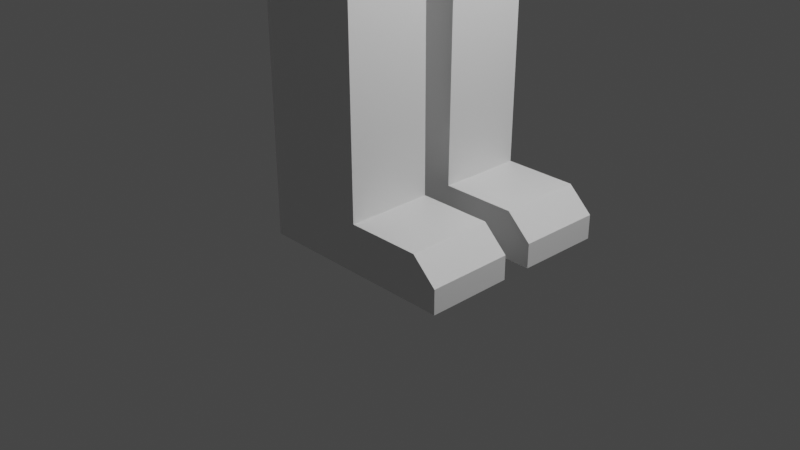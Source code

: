 # Source: Ludzik3.blend  (saved by Blender 2.92.15; exported with 4.5.12 LTS)
import bpy
from mathutils import Matrix  # noqa: F401  (used for matrix-valued properties, if any)

bpy.ops.wm.read_factory_settings(use_empty=True)
scene = bpy.context.scene
scene.name = 'Scene'

# ---- collections
col_collection = bpy.data.collections.new('Collection'); scene.collection.children.link(col_collection)

# ---- materials (node trees are filled in below, after node groups)
mat_material = bpy.data.materials.new('Material')
mat_material.alpha_threshold = 0.0
mat_material.use_transparent_shadow = False
mat_material.line_color = (0.0, 0.0, 0.0, 1.0)

# ---- material node trees
mat_material.use_nodes = True; mat_material.node_tree.nodes.clear()
_N = mat_material.node_tree.nodes; _L = mat_material.node_tree.links
n0 = _N.new('ShaderNodeOutputMaterial'); n0.name = 'Material Output'; n0.location = (300, 300)
n1 = _N.new('ShaderNodeBsdfPrincipled'); n1.name = 'Principled BSDF'; n1.location = (10, 300)
n1.distribution = 'GGX'
n1.subsurface_method = 'BURLEY'
n1.inputs[2].default_value = 0.4
n1.inputs[3].default_value = 1.45
n1.inputs[27].default_value = (0.0, 0.0, 0.0, 1.0)
n1.inputs[28].default_value = 1.0
_L.new(n1.outputs[0], n0.inputs[0])
n0.is_active_output = True

# ---- world
world_world = bpy.data.worlds.new('World'); scene.world = world_world
world_world.use_nodes = True; world_world.node_tree.nodes.clear()
_N = world_world.node_tree.nodes; _L = world_world.node_tree.links
n0 = _N.new('ShaderNodeOutputWorld'); n0.name = 'World Output'; n0.location = (300, 300)
n1 = _N.new('ShaderNodeBackground'); n1.name = 'Background'; n1.location = (10, 300)
n1.inputs[0].default_value = (0.05088, 0.05088, 0.05088, 1.0)
_L.new(n1.outputs[0], n0.inputs[0])
n0.is_active_output = True
world_world.color = (0.05088, 0.05088, 0.05088)
world_world.use_sun_shadow = False
world_world.sun_shadow_jitter_overblur = 0.0

# ---- cameras
cam_camera = bpy.data.cameras.new('Camera')
cam_camera.clip_end = 100.0
cam_camera.ortho_scale = 7.314

# ---- lights
light_light = bpy.data.lights.new('Light', 'POINT')
light_light.transmission_factor = 0.0
light_light.energy = 1000.0
light_light.shadow_soft_size = 0.1
light_light.shadow_maximum_resolution = 0.006
light_light.use_absolute_resolution = True

# ---- meshes
me_cube = bpy.data.meshes.new('Cube')
me_cube.from_pydata([(1.0, 0.9679, 1.0), (1.0, 1.0, -1.0), (-1.0, 1.0, 1.0), (-1.0, 1.0, -1.0), (-1.027, 0.0, -1.073), (1.15, 0.0, 1.0), (-1.0, 0.0, 1.0), (1.042, 0.0, -1.0), (0.9408, 0.1148, -1.181), (-1.0, 0.1148, -1.212), (1.0, 0.0, -1.133), (-0.8482, 0.0, -1.142), (0.9125, 1.035, -1.167), (-0.9248, 1.034, -1.167), (0.6811, 0.149, -1.348), (-0.8752, 0.149, -1.348), (0.5271, 1.086, -1.467), (-0.58, 1.086, -1.467), (0.5271, 0.1823, -1.462), (-0.58, 0.1823, -1.462), (0.5271, 1.075, -3.612), (-0.58, 1.075, -3.612), (0.5271, 0.1714, -3.607), (-0.58, 0.1714, -3.607), (0.5271, 1.074, -3.793), (-0.58, 1.074, -3.793), (0.5271, 0.1704, -3.788), (-0.58, 0.1704, -3.788), (0.5271, 1.073, -4.028), (-0.58, 1.073, -4.028), (0.5271, 0.1692, -4.024), (-0.58, 0.1692, -4.024), (0.5271, 1.064, -5.554), (-0.58, 1.064, -5.554), (0.5271, 0.1605, -5.55), (-0.58, 0.1605, -5.55), (0.5271, 1.063, -6.054), (-0.58, 1.063, -6.054), (0.5271, 0.1592, -6.049), (-0.58, 0.1592, -6.049), (1.309, 0.1605, -5.55), (1.309, 1.064, -5.554), (1.309, 0.1592, -6.049), (1.309, 1.063, -6.054), (1.57, 0.1605, -5.795), (1.57, 1.064, -5.799), (1.57, 0.1592, -6.049), (1.57, 1.063, -6.054), (-1.0, 0.0, 1.575), (-1.0, 1.0, 1.575), (1.0, 0.9679, 1.575), (1.0, 0.0, 1.575), (-0.5522, 1.313, 1.0), (0.5622, 1.281, 1.0), (-0.5522, 1.313, 1.575), (0.5622, 1.281, 1.575), (-0.4867, 3.591, 1.0), (0.6278, 3.559, 1.0), (-0.4867, 3.591, 1.575), (0.6278, 3.559, 1.575), (-0.4815, 3.771, 1.0), (0.633, 3.739, 1.0), (-0.4815, 3.771, 1.575), (0.633, 3.739, 1.575), (-0.4762, 3.954, 1.0), (0.6383, 3.922, 1.0), (-0.4762, 3.954, 1.575), (0.6383, 3.922, 1.575), (-0.4193, 5.933, 1.0), (0.6952, 5.901, 1.0), (-0.4193, 5.933, 1.575), (0.6952, 5.901, 1.575), (-0.6351, 6.082, 0.8864), (0.9197, 6.05, 0.8864), (-0.6351, 6.082, 1.689), (0.9197, 6.05, 1.689), (-0.6092, 7.338, 0.8864), (0.9456, 7.306, 0.8864), (-0.6092, 7.338, 1.689), (0.9456, 7.306, 1.689), (-0.2136, 7.505, 1.089), (0.5568, 7.473, 1.089), (-0.2136, 7.505, 1.486), (0.5568, 7.473, 1.486), (-0.4538, 0.0, 1.813), (-0.4538, 0.7225, 1.813), (0.4538, 0.708, 1.813), (0.4538, 0.0, 1.813), (-0.4538, 0.0, 2.088), (-0.4538, 0.7225, 2.088), (0.4538, 0.708, 2.088), (0.4538, 0.0, 2.088), (-1.555, 0.0, 2.56), (-1.555, 1.897, 2.56), (1.555, 1.847, 2.56), (1.555, 0.0, 2.56), (-1.924, 0.0, 6.378), (-1.924, 2.052, 6.378), (1.924, 1.991, 6.378), (1.924, 0.0, 6.378), (-1.23, 0.0, 6.731), (-1.23, 1.674, 6.731), (1.23, 1.634, 6.731), (1.23, 0.0, 6.731), (2.387, 0.0, 3.406), (-2.387, 0.0, 3.406), (-2.387, 2.277, 3.406), (2.387, 2.201, 3.406), (2.387, 0.0, 5.59), (-2.387, 2.277, 5.59), (-2.387, 0.0, 5.59), (2.387, 2.201, 5.59), (-0.3384, 2.277, 3.829), (0.3384, 2.201, 3.829), (-0.3384, 2.277, 5.167), (0.3384, 2.201, 5.167), (0.5316, 2.875, 5.167), (0.5316, 2.875, 3.829), (-0.1452, 2.951, 3.829), (-0.1452, 2.951, 5.167), (2.387, 0.5943, 4.385), (2.387, 1.579, 4.385), (2.387, 0.5943, 4.992), (2.387, 1.579, 4.992), (2.689, 1.579, 4.992), (2.689, 1.579, 4.385), (2.689, 0.5943, 4.385), (2.689, 0.5943, 4.992), (1.137, 1.062, -0.6381), (-1.137, 1.069, -0.6381), (1.137, -0.06824, -0.6381), (-1.137, -0.06824, -0.6381), (1.158, 1.065, -0.2095), (-1.158, 1.079, -0.2095), (1.158, -0.07839, -0.2095), (-1.158, -0.07839, -0.2095)], [], [(135, 6, 2, 133), (133, 2, 0, 132), (132, 0, 5, 134), (7, 4, 11, 10), (5, 0, 50, 51), (9, 8, 10, 11), (1, 7, 10, 8), (4, 3, 9, 11), (1, 8, 14, 12), (13, 12, 16, 17), (8, 9, 15, 14), (9, 3, 13, 15), (3, 1, 12, 13), (19, 17, 21, 23), (15, 13, 17, 19), (14, 15, 19, 18), (12, 14, 18, 16), (20, 22, 26, 24), (18, 19, 23, 22), (16, 18, 22, 20), (17, 16, 20, 21), (27, 25, 29, 31), (21, 20, 24, 25), (23, 21, 25, 27), (22, 23, 27, 26), (30, 31, 35, 34), (26, 27, 31, 30), (24, 26, 30, 28), (25, 24, 28, 29), (32, 34, 40, 41), (28, 30, 34, 32), (29, 28, 32, 33), (31, 29, 33, 35), (37, 36, 38, 39), (33, 32, 36, 37), (35, 33, 37, 39), (34, 35, 39, 38), (40, 42, 46, 44), (36, 32, 41, 43), (34, 38, 42, 40), (38, 36, 43, 42), (45, 44, 46, 47), (41, 40, 44, 45), (43, 41, 45, 47), (42, 43, 47, 46), (48, 51, 87, 84), (2, 6, 48, 49), (49, 50, 55, 54), (6, 5, 51, 48), (55, 53, 57, 59), (50, 0, 53, 55), (0, 2, 52, 53), (2, 49, 54, 52), (57, 56, 60, 61), (53, 52, 56, 57), (52, 54, 58, 56), (54, 55, 59, 58), (60, 62, 66, 64), (56, 58, 62, 60), (58, 59, 63, 62), (59, 57, 61, 63), (67, 65, 69, 71), (62, 63, 67, 66), (63, 61, 65, 67), (61, 60, 64, 65), (68, 70, 74, 72), (65, 64, 68, 69), (64, 66, 70, 68), (66, 67, 71, 70), (74, 75, 79, 78), (70, 71, 75, 74), (71, 69, 73, 75), (69, 68, 72, 73), (79, 77, 81, 83), (75, 73, 77, 79), (73, 72, 76, 77), (72, 74, 78, 76), (81, 80, 82, 83), (77, 76, 80, 81), (76, 78, 82, 80), (78, 79, 83, 82), (87, 86, 90, 91), (50, 49, 85, 86), (51, 50, 86, 87), (49, 48, 84, 85), (91, 90, 94, 95), (85, 84, 88, 89), (84, 87, 91, 88), (86, 85, 89, 90), (110, 108, 99, 96), (89, 88, 92, 93), (88, 91, 95, 92), (90, 89, 93, 94), (99, 98, 102, 103), (111, 109, 97, 98), (108, 111, 98, 99), (109, 110, 96, 97), (102, 101, 100, 103), (97, 96, 100, 101), (96, 99, 103, 100), (98, 97, 101, 102), (93, 92, 105, 106), (95, 94, 107, 104), (94, 93, 106, 107), (92, 95, 104, 105), (106, 105, 110, 109), (104, 107, 111, 108), (107, 106, 109, 111), (105, 104, 108, 110), (113, 115, 114, 112), (117, 118, 119, 116), (114, 115, 116, 119), (113, 112, 118, 117), (112, 114, 119, 118), (115, 113, 117, 116), (120, 122, 123, 121), (126, 125, 124, 127), (122, 120, 126, 127), (121, 123, 124, 125), (123, 122, 127, 124), (120, 121, 125, 126), (1, 128, 130, 7), (3, 129, 128, 1), (4, 131, 129, 3), (128, 132, 134, 130), (129, 133, 132, 128), (131, 135, 133, 129)])
_uv = me_cube.uv_layers.new(name='UVMap')
_uv.uv.foreach_set('vector', [0.4738, 0.125, 0.625, 0.125, 0.625, 0.25, 0.4738, 0.25, 0.4738, 0.25, 0.625, 0.25, 0.625, 0.5, 0.4738, 0.5, 0.4738, 0.5, 0.625, 0.5, 0.625, 0.625, 0.4738, 0.625, 0.0, 0.0, 0.0, 0.0, 0.0, 0.0, 0.0, 0.0, 0.625, 0.625, 0.625, 0.5, 0.625, 0.5, 0.625, 0.625, 0.125, 0.5, 0.375, 0.5, 0.375, 0.625, 0.125, 0.625, 0.375, 0.5, 0.375, 0.625, 0.375, 0.625, 0.375, 0.5, 0.375, 0.125, 0.375, 0.25, 0.375, 0.25, 0.375, 0.125, 0.375, 0.5, 0.375, 0.5, 0.375, 0.5, 0.375, 0.5, 0.375, 0.25, 0.375, 0.5, 0.375, 0.5, 0.375, 0.25, 0.375, 0.5, 0.125, 0.5, 0.125, 0.5, 0.375, 0.5, 0.375, 0.25, 0.375, 0.25, 0.375, 0.25, 0.375, 0.25, 0.375, 0.25, 0.375, 0.5, 0.375, 0.5, 0.375, 0.25, 0.375, 0.25, 0.375, 0.25, 0.375, 0.25, 0.375, 0.25, 0.375, 0.25, 0.375, 0.25, 0.375, 0.25, 0.375, 0.25, 0.375, 0.5, 0.125, 0.5, 0.125, 0.5, 0.375, 0.5, 0.375, 0.5, 0.375, 0.5, 0.375, 0.5, 0.375, 0.5, 0.375, 0.5, 0.375, 0.5, 0.375, 0.5, 0.375, 0.5, 0.375, 0.5, 0.125, 0.5, 0.125, 0.5, 0.375, 0.5, 0.375, 0.5, 0.375, 0.5, 0.375, 0.5, 0.375, 0.5, 0.375, 0.25, 0.375, 0.5, 0.375, 0.5, 0.375, 0.25, 0.375, 0.25, 0.375, 0.25, 0.375, 0.25, 0.375, 0.25, 0.375, 0.25, 0.375, 0.5, 0.375, 0.5, 0.375, 0.25, 0.375, 0.25, 0.375, 0.25, 0.375, 0.25, 0.375, 0.25, 0.375, 0.5, 0.125, 0.5, 0.125, 0.5, 0.375, 0.5, 0.375, 0.5, 0.125, 0.5, 0.125, 0.5, 0.375, 0.5, 0.375, 0.5, 0.125, 0.5, 0.125, 0.5, 0.375, 0.5, 0.375, 0.5, 0.375, 0.5, 0.375, 0.5, 0.375, 0.5, 0.375, 0.25, 0.375, 0.5, 0.375, 0.5, 0.375, 0.25, 0.375, 0.5, 0.375, 0.5, 0.375, 0.5, 0.375, 0.5, 0.375, 0.5, 0.375, 0.5, 0.375, 0.5, 0.375, 0.5, 0.375, 0.25, 0.375, 0.5, 0.375, 0.5, 0.375, 0.25, 0.375, 0.25, 0.375, 0.25, 0.375, 0.25, 0.375, 0.25, 0.375, 0.25, 0.375, 0.5, 0.375, 0.5, 0.375, 0.25, 0.375, 0.25, 0.375, 0.5, 0.375, 0.5, 0.375, 0.25, 0.375, 0.25, 0.375, 0.25, 0.375, 0.25, 0.375, 0.25, 0.375, 0.5, 0.125, 0.5, 0.125, 0.5, 0.375, 0.5, 0.375, 0.5, 0.375, 0.5, 0.375, 0.5, 0.375, 0.5, 0.375, 0.5, 0.375, 0.5, 0.375, 0.5, 0.375, 0.5, 0.375, 0.5, 0.375, 0.5, 0.375, 0.5, 0.375, 0.5, 0.375, 0.5, 0.375, 0.5, 0.375, 0.5, 0.375, 0.5, 0.375, 0.5, 0.375, 0.5, 0.375, 0.5, 0.375, 0.5, 0.375, 0.5, 0.375, 0.5, 0.375, 0.5, 0.375, 0.5, 0.375, 0.5, 0.375, 0.5, 0.375, 0.5, 0.375, 0.5, 0.375, 0.5, 0.375, 0.5, 0.375, 0.5, 0.375, 0.5, 0.0, 0.0, 0.0, 0.0, 0.0, 0.0, 0.0, 0.0, 0.625, 0.25, 0.625, 0.125, 0.625, 0.125, 0.625, 0.25, 0.875, 0.5, 0.625, 0.5, 0.625, 0.5, 0.875, 0.5, 0.0, 0.0, 0.0, 0.0, 0.0, 0.0, 0.0, 0.0, 0.625, 0.5, 0.625, 0.5, 0.625, 0.5, 0.625, 0.5, 0.625, 0.5, 0.625, 0.5, 0.625, 0.5, 0.625, 0.5, 0.625, 0.5, 0.625, 0.25, 0.625, 0.25, 0.625, 0.5, 0.625, 0.25, 0.625, 0.25, 0.625, 0.25, 0.625, 0.25, 0.625, 0.5, 0.625, 0.25, 0.625, 0.25, 0.625, 0.5, 0.625, 0.5, 0.625, 0.25, 0.625, 0.25, 0.625, 0.5, 0.625, 0.25, 0.625, 0.25, 0.625, 0.25, 0.625, 0.25, 0.875, 0.5, 0.625, 0.5, 0.625, 0.5, 0.875, 0.5, 0.625, 0.25, 0.625, 0.25, 0.625, 0.25, 0.625, 0.25, 0.625, 0.25, 0.625, 0.25, 0.625, 0.25, 0.625, 0.25, 0.875, 0.5, 0.625, 0.5, 0.625, 0.5, 0.875, 0.5, 0.625, 0.5, 0.625, 0.5, 0.625, 0.5, 0.625, 0.5, 0.625, 0.5, 0.625, 0.5, 0.625, 0.5, 0.625, 0.5, 0.875, 0.5, 0.625, 0.5, 0.625, 0.5, 0.875, 0.5, 0.625, 0.5, 0.625, 0.5, 0.625, 0.5, 0.625, 0.5, 0.625, 0.5, 0.625, 0.25, 0.625, 0.25, 0.625, 0.5, 0.625, 0.25, 0.625, 0.25, 0.625, 0.25, 0.625, 0.25, 0.625, 0.5, 0.625, 0.25, 0.625, 0.25, 0.625, 0.5, 0.625, 0.25, 0.625, 0.25, 0.625, 0.25, 0.625, 0.25, 0.875, 0.5, 0.625, 0.5, 0.625, 0.5, 0.875, 0.5, 0.875, 0.5, 0.625, 0.5, 0.625, 0.5, 0.875, 0.5, 0.875, 0.5, 0.625, 0.5, 0.625, 0.5, 0.875, 0.5, 0.625, 0.5, 0.625, 0.5, 0.625, 0.5, 0.625, 0.5, 0.625, 0.5, 0.625, 0.25, 0.625, 0.25, 0.625, 0.5, 0.625, 0.5, 0.625, 0.5, 0.625, 0.5, 0.625, 0.5, 0.625, 0.5, 0.625, 0.5, 0.625, 0.5, 0.625, 0.5, 0.625, 0.5, 0.625, 0.25, 0.625, 0.25, 0.625, 0.5, 0.625, 0.25, 0.625, 0.25, 0.625, 0.25, 0.625, 0.25, 0.625, 0.5, 0.625, 0.25, 0.625, 0.25, 0.625, 0.5, 0.625, 0.5, 0.625, 0.25, 0.625, 0.25, 0.625, 0.5, 0.625, 0.25, 0.625, 0.25, 0.625, 0.25, 0.625, 0.25, 0.875, 0.5, 0.625, 0.5, 0.625, 0.5, 0.875, 0.5, 0.625, 0.625, 0.625, 0.5, 0.625, 0.5, 0.625, 0.625, 0.625, 0.5, 0.875, 0.5, 0.875, 0.5, 0.625, 0.5, 0.625, 0.625, 0.625, 0.5, 0.625, 0.5, 0.625, 0.625, 0.625, 0.25, 0.625, 0.125, 0.625, 0.125, 0.625, 0.25, 0.625, 0.625, 0.625, 0.5, 0.625, 0.5, 0.625, 0.625, 0.625, 0.25, 0.625, 0.125, 0.625, 0.125, 0.625, 0.25, 0.0, 0.0, 0.0, 0.0, 0.0, 0.0, 0.0, 0.0, 0.625, 0.5, 0.875, 0.5, 0.875, 0.5, 0.625, 0.5, 0.0, 0.0, 0.0, 0.0, 0.0, 0.0, 0.0, 0.0, 0.625, 0.25, 0.625, 0.125, 0.625, 0.125, 0.625, 0.25, 0.0, 0.0, 0.0, 0.0, 0.0, 0.0, 0.0, 0.0, 0.625, 0.5, 0.875, 0.5, 0.875, 0.5, 0.625, 0.5, 0.625, 0.625, 0.625, 0.5, 0.625, 0.5, 0.625, 0.625, 0.625, 0.5, 0.875, 0.5, 0.875, 0.5, 0.625, 0.5, 0.625, 0.625, 0.625, 0.5, 0.625, 0.5, 0.625, 0.625, 0.625, 0.25, 0.625, 0.125, 0.625, 0.125, 0.625, 0.25, 0.625, 0.5, 0.875, 0.5, 0.875, 0.625, 0.625, 0.625, 0.625, 0.25, 0.625, 0.125, 0.625, 0.125, 0.625, 0.25, 0.0, 0.0, 0.0, 0.0, 0.0, 0.0, 0.0, 0.0, 0.625, 0.5, 0.875, 0.5, 0.875, 0.5, 0.625, 0.5, 0.625, 0.25, 0.625, 0.125, 0.625, 0.125, 0.625, 0.25, 0.625, 0.625, 0.625, 0.5, 0.625, 0.5, 0.625, 0.625, 0.625, 0.5, 0.875, 0.5, 0.875, 0.5, 0.625, 0.5, 0.0, 0.0, 0.0, 0.0, 0.0, 0.0, 0.0, 0.0, 0.625, 0.25, 0.625, 0.125, 0.625, 0.125, 0.625, 0.25, 0.625, 0.625, 0.625, 0.5, 0.625, 0.5, 0.625, 0.625, 0.625, 0.5, 0.875, 0.5, 0.875, 0.5, 0.625, 0.5, 0.0, 0.0, 0.0, 0.0, 0.0, 0.0, 0.0, 0.0, 0.625, 0.5, 0.625, 0.5, 0.875, 0.5, 0.875, 0.5, 0.625, 0.5, 0.875, 0.5, 0.875, 0.5, 0.625, 0.5, 0.875, 0.5, 0.625, 0.5, 0.625, 0.5, 0.875, 0.5, 0.625, 0.5, 0.875, 0.5, 0.875, 0.5, 0.625, 0.5, 0.875, 0.5, 0.875, 0.5, 0.875, 0.5, 0.875, 0.5, 0.625, 0.5, 0.625, 0.5, 0.625, 0.5, 0.625, 0.5, 0.625, 0.625, 0.625, 0.625, 0.625, 0.5, 0.625, 0.5, 0.625, 0.625, 0.625, 0.5, 0.625, 0.5, 0.625, 0.625, 0.625, 0.625, 0.625, 0.625, 0.625, 0.625, 0.625, 0.625, 0.625, 0.5, 0.625, 0.5, 0.625, 0.5, 0.625, 0.5, 0.625, 0.5, 0.625, 0.625, 0.625, 0.625, 0.625, 0.5, 0.625, 0.625, 0.625, 0.5, 0.625, 0.5, 0.625, 0.625, 0.375, 0.5, 0.4202, 0.5, 0.4202, 0.625, 0.375, 0.625, 0.375, 0.25, 0.4202, 0.25, 0.4202, 0.5, 0.375, 0.5, 0.375, 0.125, 0.4202, 0.125, 0.4202, 0.25, 0.375, 0.25, 0.4202, 0.5, 0.4738, 0.5, 0.4738, 0.625, 0.4202, 0.625, 0.4202, 0.25, 0.4738, 0.25, 0.4738, 0.5, 0.4202, 0.5, 0.4202, 0.125, 0.4738, 0.125, 0.4738, 0.25, 0.4202, 0.25])
me_cube.materials.append(mat_material)
me_cube.use_remesh_preserve_volume = False
me_cube.use_remesh_preserve_attributes = False
me_cube.use_mirror_vertex_groups = False
me_cube.update()

# ---- objects
ob_cube = bpy.data.objects.new('Cube', me_cube)
ob_light = bpy.data.objects.new('Light', light_light)
ob_camera = bpy.data.objects.new('Camera', cam_camera)

# ---- transforms, parenting, visibility, modifiers, constraints
ob_cube.location = (0.0, 0.0, 6.042)
ob_cube.lock_rotations_4d = False
ob_cube.empty_display_type = 'ARROWS'
ob_cube.lineart.crease_threshold = 0.0
_m = ob_cube.modifiers.new('Mirror', 'MIRROR')
_m.use_axis = (False, True, False)
ob_light.location = (4.076, 1.005, 5.904)
ob_light.rotation_euler = (0.6503, 0.05522, 1.866)
ob_light.lock_rotations_4d = False
ob_light.empty_display_type = 'ARROWS'
ob_light.color = (0.0, 0.0, 0.0, 0.0)
ob_light.lineart.crease_threshold = 0.0
ob_camera.location = (7.359, -6.926, 4.958)
ob_camera.rotation_euler = (1.109, 0.0, 0.8149)
ob_camera.lock_rotations_4d = False
ob_camera.empty_display_type = 'ARROWS'
ob_camera.color = (0.0, 0.0, 0.0, 0.0)
ob_camera.display_type = 'WIRE'
ob_camera.lineart.crease_threshold = 0.0

# ---- collection membership
col_collection.objects.link(ob_cube)
col_collection.objects.link(ob_light)
col_collection.objects.link(ob_camera)

# ---- scene / render settings (as saved in the file)
scene.camera = ob_camera
scene.frame_start = 1; scene.frame_end = 250; scene.frame_set(1)
scene.render.engine = 'BLENDER_EEVEE_NEXT'
scene.cycles.use_denoising = False
scene.cycles.samples = 128
scene.cycles.sampling_pattern = 'TABULATED_SOBOL'
scene.cycles.use_adaptive_sampling = False
scene.cycles.use_light_tree = False
scene.view_settings.view_transform = 'Filmic'
bpy.context.view_layer.update()
